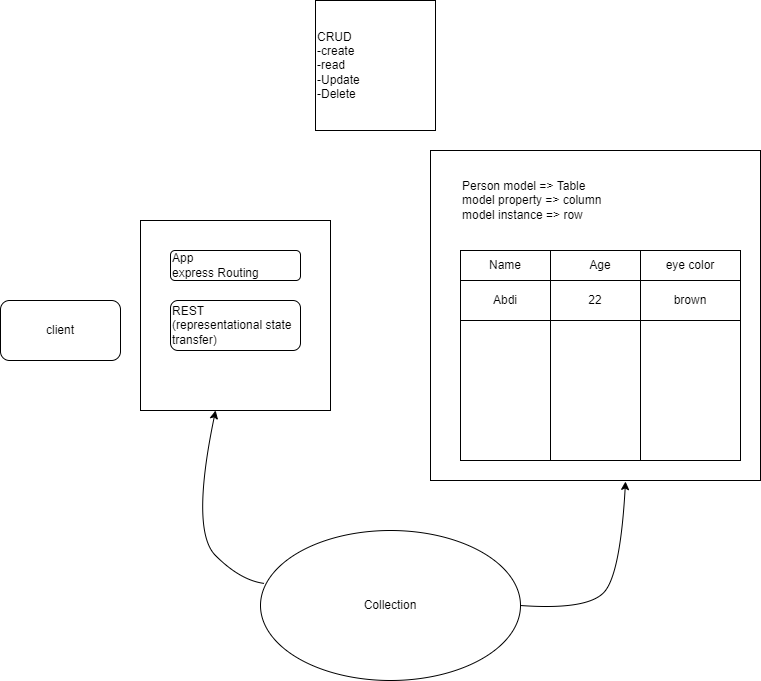

The diagram above was exported from draw.io. Its source (the exported page's mxGraphModel, read from the mxfile embedded in the PNG):
<mxGraphModel dx="1422" dy="794" grid="1" gridSize="10" guides="1" tooltips="1" connect="1" arrows="1" fold="1" page="1" pageScale="1" pageWidth="850" pageHeight="1100" math="0" shadow="0">
  <root>
    <mxCell id="0" />
    <mxCell id="1" parent="0" />
    <mxCell id="ervqJ5ybWyOC9hxqsB0P-1" value="client" style="rounded=1;whiteSpace=wrap;html=1;" parent="1" vertex="1">
      <mxGeometry x="50" y="380" width="120" height="60" as="geometry" />
    </mxCell>
    <mxCell id="ervqJ5ybWyOC9hxqsB0P-2" value="" style="whiteSpace=wrap;html=1;aspect=fixed;" parent="1" vertex="1">
      <mxGeometry x="190" y="300" width="190" height="190" as="geometry" />
    </mxCell>
    <mxCell id="ervqJ5ybWyOC9hxqsB0P-3" value="App&amp;nbsp;&lt;br&gt;express Routing" style="rounded=1;whiteSpace=wrap;html=1;align=left;" parent="1" vertex="1">
      <mxGeometry x="220" y="330" width="130" height="30" as="geometry" />
    </mxCell>
    <mxCell id="ervqJ5ybWyOC9hxqsB0P-4" value="REST&lt;br&gt;(representational state transfer)" style="rounded=1;whiteSpace=wrap;html=1;align=left;" parent="1" vertex="1">
      <mxGeometry x="220" y="380" width="130" height="50" as="geometry" />
    </mxCell>
    <mxCell id="ervqJ5ybWyOC9hxqsB0P-5" value="" style="whiteSpace=wrap;html=1;aspect=fixed;" parent="1" vertex="1">
      <mxGeometry x="480" y="230" width="330" height="330" as="geometry" />
    </mxCell>
    <mxCell id="ervqJ5ybWyOC9hxqsB0P-6" value="Person model =&amp;gt; Table&lt;br&gt;model property =&amp;gt; column&lt;br&gt;model instance =&amp;gt; row" style="text;html=1;strokeColor=none;fillColor=none;align=left;verticalAlign=middle;whiteSpace=wrap;rounded=0;" parent="1" vertex="1">
      <mxGeometry x="510" y="240" width="210" height="80" as="geometry" />
    </mxCell>
    <mxCell id="ervqJ5ybWyOC9hxqsB0P-8" value="" style="rounded=0;whiteSpace=wrap;html=1;" parent="1" vertex="1">
      <mxGeometry x="510" y="330" width="280" height="210" as="geometry" />
    </mxCell>
    <mxCell id="ervqJ5ybWyOC9hxqsB0P-9" value="Age" style="rounded=0;whiteSpace=wrap;html=1;" parent="1" vertex="1">
      <mxGeometry x="510" y="330" width="280" height="30" as="geometry" />
    </mxCell>
    <mxCell id="ervqJ5ybWyOC9hxqsB0P-10" value="Name" style="rounded=0;whiteSpace=wrap;html=1;" parent="1" vertex="1">
      <mxGeometry x="510" y="330" width="90" height="30" as="geometry" />
    </mxCell>
    <mxCell id="ervqJ5ybWyOC9hxqsB0P-11" value="eye color" style="rounded=0;whiteSpace=wrap;html=1;" parent="1" vertex="1">
      <mxGeometry x="690" y="330" width="100" height="30" as="geometry" />
    </mxCell>
    <mxCell id="ervqJ5ybWyOC9hxqsB0P-12" value="" style="rounded=0;whiteSpace=wrap;html=1;" parent="1" vertex="1">
      <mxGeometry x="510" y="360" width="90" height="180" as="geometry" />
    </mxCell>
    <mxCell id="ervqJ5ybWyOC9hxqsB0P-14" value="" style="rounded=0;whiteSpace=wrap;html=1;" parent="1" vertex="1">
      <mxGeometry x="600" y="360" width="90" height="180" as="geometry" />
    </mxCell>
    <mxCell id="ervqJ5ybWyOC9hxqsB0P-17" value="Abdi" style="rounded=0;whiteSpace=wrap;html=1;" parent="1" vertex="1">
      <mxGeometry x="510" y="360" width="90" height="40" as="geometry" />
    </mxCell>
    <mxCell id="ervqJ5ybWyOC9hxqsB0P-18" value="22" style="rounded=0;whiteSpace=wrap;html=1;" parent="1" vertex="1">
      <mxGeometry x="600" y="360" width="90" height="40" as="geometry" />
    </mxCell>
    <mxCell id="ervqJ5ybWyOC9hxqsB0P-19" value="brown" style="rounded=0;whiteSpace=wrap;html=1;" parent="1" vertex="1">
      <mxGeometry x="690" y="360" width="100" height="40" as="geometry" />
    </mxCell>
    <mxCell id="ervqJ5ybWyOC9hxqsB0P-23" value="CRUD&lt;br&gt;-create&lt;br&gt;-read&lt;br&gt;-Update&lt;br&gt;&lt;div style=&quot;&quot;&gt;&lt;span style=&quot;background-color: initial;&quot;&gt;-Delete&lt;/span&gt;&lt;/div&gt;" style="rounded=0;whiteSpace=wrap;html=1;fontSize=12;align=left;" parent="1" vertex="1">
      <mxGeometry x="365" y="80" width="120" height="130" as="geometry" />
    </mxCell>
    <mxCell id="pqYGfLkuf_PThS8JpjhI-1" value="Collection" style="ellipse;whiteSpace=wrap;html=1;" vertex="1" parent="1">
      <mxGeometry x="310" y="610" width="260" height="150" as="geometry" />
    </mxCell>
    <mxCell id="pqYGfLkuf_PThS8JpjhI-2" value="" style="curved=1;endArrow=classic;html=1;rounded=0;exitX=1;exitY=0.5;exitDx=0;exitDy=0;entryX=0.591;entryY=1.003;entryDx=0;entryDy=0;entryPerimeter=0;" edge="1" parent="1" source="pqYGfLkuf_PThS8JpjhI-1" target="ervqJ5ybWyOC9hxqsB0P-5">
      <mxGeometry width="50" height="50" relative="1" as="geometry">
        <mxPoint x="590" y="690" as="sourcePoint" />
        <mxPoint x="660" y="570" as="targetPoint" />
        <Array as="points">
          <mxPoint x="640" y="690" />
          <mxPoint x="670" y="650" />
        </Array>
      </mxGeometry>
    </mxCell>
    <mxCell id="pqYGfLkuf_PThS8JpjhI-3" value="" style="curved=1;endArrow=classic;html=1;rounded=0;exitX=0.015;exitY=0.353;exitDx=0;exitDy=0;exitPerimeter=0;" edge="1" parent="1" source="pqYGfLkuf_PThS8JpjhI-1" target="ervqJ5ybWyOC9hxqsB0P-2">
      <mxGeometry width="50" height="50" relative="1" as="geometry">
        <mxPoint x="240" y="660" as="sourcePoint" />
        <mxPoint x="290" y="610" as="targetPoint" />
        <Array as="points">
          <mxPoint x="290" y="660" />
          <mxPoint x="240" y="610" />
        </Array>
      </mxGeometry>
    </mxCell>
  </root>
</mxGraphModel>